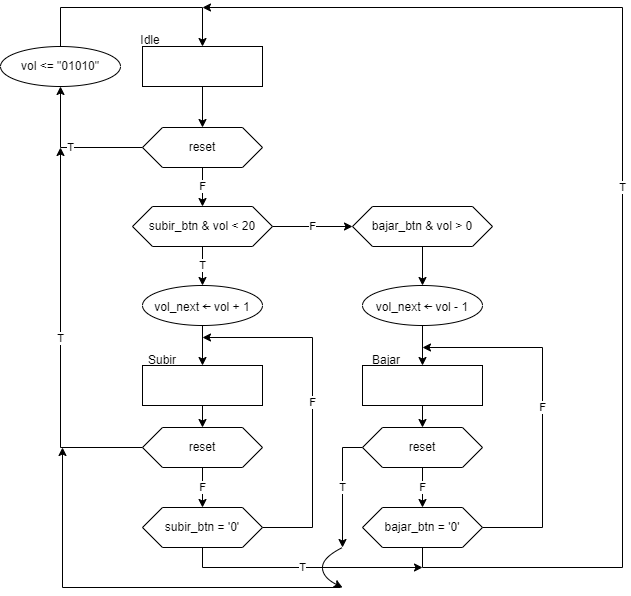

The diagram above was exported from draw.io. Its source (the exported page's mxGraphModel, read from the mxfile embedded in the PNG):
<mxGraphModel dx="852" dy="668" grid="1" gridSize="10" guides="1" tooltips="1" connect="1" arrows="1" fold="1" page="1" pageScale="1" pageWidth="1654" pageHeight="2336" math="0" shadow="0">
  <root>
    <mxCell id="WIyWlLk6GJQsqaUBKTNV-0" />
    <mxCell id="WIyWlLk6GJQsqaUBKTNV-1" parent="WIyWlLk6GJQsqaUBKTNV-0" />
    <mxCell id="vO0SX30NW0eWZGfdlZid-20" style="edgeStyle=orthogonalEdgeStyle;rounded=0;orthogonalLoop=1;jettySize=auto;html=1;exitX=0.5;exitY=1;exitDx=0;exitDy=0;entryX=0.5;entryY=0;entryDx=0;entryDy=0;" edge="1" parent="WIyWlLk6GJQsqaUBKTNV-1" source="lpCx-YttLl4YdKG1MkPc-0" target="vO0SX30NW0eWZGfdlZid-14">
      <mxGeometry relative="1" as="geometry" />
    </mxCell>
    <mxCell id="lpCx-YttLl4YdKG1MkPc-0" value="" style="rounded=0;whiteSpace=wrap;html=1;" parent="WIyWlLk6GJQsqaUBKTNV-1" vertex="1">
      <mxGeometry x="160" y="59" width="120" height="40" as="geometry" />
    </mxCell>
    <mxCell id="lpCx-YttLl4YdKG1MkPc-1" value="Idle" style="text;html=1;strokeColor=none;fillColor=none;align=center;verticalAlign=middle;whiteSpace=wrap;rounded=0;" parent="WIyWlLk6GJQsqaUBKTNV-1" vertex="1">
      <mxGeometry x="138" y="38" width="60" height="30" as="geometry" />
    </mxCell>
    <mxCell id="vO0SX30NW0eWZGfdlZid-3" value="T" style="edgeStyle=orthogonalEdgeStyle;rounded=0;orthogonalLoop=1;jettySize=auto;html=1;" edge="1" parent="WIyWlLk6GJQsqaUBKTNV-1" source="lpCx-YttLl4YdKG1MkPc-5" target="vO0SX30NW0eWZGfdlZid-2">
      <mxGeometry relative="1" as="geometry" />
    </mxCell>
    <mxCell id="vO0SX30NW0eWZGfdlZid-8" value="F" style="edgeStyle=orthogonalEdgeStyle;rounded=0;orthogonalLoop=1;jettySize=auto;html=1;" edge="1" parent="WIyWlLk6GJQsqaUBKTNV-1" source="lpCx-YttLl4YdKG1MkPc-5" target="vO0SX30NW0eWZGfdlZid-7">
      <mxGeometry relative="1" as="geometry" />
    </mxCell>
    <mxCell id="lpCx-YttLl4YdKG1MkPc-5" value="subir_btn &amp;amp; vol &amp;lt; 20" style="shape=hexagon;perimeter=hexagonPerimeter2;whiteSpace=wrap;html=1;fixedSize=1;" parent="WIyWlLk6GJQsqaUBKTNV-1" vertex="1">
      <mxGeometry x="150" y="219" width="140" height="40" as="geometry" />
    </mxCell>
    <mxCell id="vO0SX30NW0eWZGfdlZid-23" style="edgeStyle=orthogonalEdgeStyle;rounded=0;orthogonalLoop=1;jettySize=auto;html=1;exitX=0.5;exitY=1;exitDx=0;exitDy=0;entryX=0.5;entryY=0;entryDx=0;entryDy=0;" edge="1" parent="WIyWlLk6GJQsqaUBKTNV-1" source="lpCx-YttLl4YdKG1MkPc-8" target="vO0SX30NW0eWZGfdlZid-21">
      <mxGeometry relative="1" as="geometry" />
    </mxCell>
    <mxCell id="lpCx-YttLl4YdKG1MkPc-8" value="" style="rounded=0;whiteSpace=wrap;html=1;" parent="WIyWlLk6GJQsqaUBKTNV-1" vertex="1">
      <mxGeometry x="160" y="378" width="120" height="40" as="geometry" />
    </mxCell>
    <mxCell id="lpCx-YttLl4YdKG1MkPc-9" value="Subir" style="text;html=1;strokeColor=none;fillColor=none;align=center;verticalAlign=middle;whiteSpace=wrap;rounded=0;" parent="WIyWlLk6GJQsqaUBKTNV-1" vertex="1">
      <mxGeometry x="150" y="358" width="60" height="30" as="geometry" />
    </mxCell>
    <mxCell id="vO0SX30NW0eWZGfdlZid-24" style="edgeStyle=orthogonalEdgeStyle;rounded=0;orthogonalLoop=1;jettySize=auto;html=1;exitX=0.5;exitY=1;exitDx=0;exitDy=0;entryX=0.5;entryY=0;entryDx=0;entryDy=0;" edge="1" parent="WIyWlLk6GJQsqaUBKTNV-1" source="lpCx-YttLl4YdKG1MkPc-32" target="vO0SX30NW0eWZGfdlZid-22">
      <mxGeometry relative="1" as="geometry" />
    </mxCell>
    <mxCell id="lpCx-YttLl4YdKG1MkPc-32" value="" style="rounded=0;whiteSpace=wrap;html=1;" parent="WIyWlLk6GJQsqaUBKTNV-1" vertex="1">
      <mxGeometry x="380" y="378" width="120" height="40" as="geometry" />
    </mxCell>
    <mxCell id="lpCx-YttLl4YdKG1MkPc-33" value="Bajar" style="text;html=1;strokeColor=none;fillColor=none;align=center;verticalAlign=middle;whiteSpace=wrap;rounded=0;" parent="WIyWlLk6GJQsqaUBKTNV-1" vertex="1">
      <mxGeometry x="374" y="358" width="60" height="30" as="geometry" />
    </mxCell>
    <mxCell id="vO0SX30NW0eWZGfdlZid-6" style="edgeStyle=orthogonalEdgeStyle;rounded=0;orthogonalLoop=1;jettySize=auto;html=1;exitX=0.5;exitY=1;exitDx=0;exitDy=0;entryX=0.5;entryY=0;entryDx=0;entryDy=0;" edge="1" parent="WIyWlLk6GJQsqaUBKTNV-1" source="vO0SX30NW0eWZGfdlZid-2" target="lpCx-YttLl4YdKG1MkPc-8">
      <mxGeometry relative="1" as="geometry" />
    </mxCell>
    <mxCell id="vO0SX30NW0eWZGfdlZid-2" value="vol_next&amp;nbsp;&lt;span style=&quot;font-family: &amp;#34;consolas&amp;#34; , &amp;#34;menlo&amp;#34; , &amp;#34;courier new&amp;#34; , monospace ; font-size: 15px ; background-color: rgb(255 , 255 , 255)&quot;&gt;←&lt;/span&gt;&amp;nbsp;vol + 1" style="ellipse;whiteSpace=wrap;html=1;" vertex="1" parent="WIyWlLk6GJQsqaUBKTNV-1">
      <mxGeometry x="160" y="298" width="120" height="40" as="geometry" />
    </mxCell>
    <mxCell id="vO0SX30NW0eWZGfdlZid-12" style="edgeStyle=orthogonalEdgeStyle;rounded=0;orthogonalLoop=1;jettySize=auto;html=1;exitX=0.5;exitY=1;exitDx=0;exitDy=0;entryX=0.5;entryY=0;entryDx=0;entryDy=0;" edge="1" parent="WIyWlLk6GJQsqaUBKTNV-1" source="vO0SX30NW0eWZGfdlZid-7" target="vO0SX30NW0eWZGfdlZid-11">
      <mxGeometry relative="1" as="geometry" />
    </mxCell>
    <mxCell id="vO0SX30NW0eWZGfdlZid-7" value="bajar_btn &amp;amp; vol &amp;gt; 0" style="shape=hexagon;perimeter=hexagonPerimeter2;whiteSpace=wrap;html=1;fixedSize=1;" vertex="1" parent="WIyWlLk6GJQsqaUBKTNV-1">
      <mxGeometry x="370" y="219" width="140" height="40" as="geometry" />
    </mxCell>
    <mxCell id="vO0SX30NW0eWZGfdlZid-13" style="edgeStyle=orthogonalEdgeStyle;rounded=0;orthogonalLoop=1;jettySize=auto;html=1;exitX=0.5;exitY=1;exitDx=0;exitDy=0;entryX=0.5;entryY=0;entryDx=0;entryDy=0;" edge="1" parent="WIyWlLk6GJQsqaUBKTNV-1" source="vO0SX30NW0eWZGfdlZid-11" target="lpCx-YttLl4YdKG1MkPc-32">
      <mxGeometry relative="1" as="geometry" />
    </mxCell>
    <mxCell id="vO0SX30NW0eWZGfdlZid-11" value="vol_next&amp;nbsp;&lt;span style=&quot;font-family: &amp;#34;consolas&amp;#34; , &amp;#34;menlo&amp;#34; , &amp;#34;courier new&amp;#34; , monospace ; font-size: 15px ; background-color: rgb(255 , 255 , 255)&quot;&gt;←&lt;/span&gt;&amp;nbsp;vol - 1" style="ellipse;whiteSpace=wrap;html=1;" vertex="1" parent="WIyWlLk6GJQsqaUBKTNV-1">
      <mxGeometry x="380" y="298" width="120" height="40" as="geometry" />
    </mxCell>
    <mxCell id="vO0SX30NW0eWZGfdlZid-15" value="F" style="edgeStyle=orthogonalEdgeStyle;rounded=0;orthogonalLoop=1;jettySize=auto;html=1;exitX=0.5;exitY=1;exitDx=0;exitDy=0;entryX=0.5;entryY=0;entryDx=0;entryDy=0;" edge="1" parent="WIyWlLk6GJQsqaUBKTNV-1" source="vO0SX30NW0eWZGfdlZid-14" target="lpCx-YttLl4YdKG1MkPc-5">
      <mxGeometry relative="1" as="geometry" />
    </mxCell>
    <mxCell id="vO0SX30NW0eWZGfdlZid-18" value="T" style="edgeStyle=orthogonalEdgeStyle;rounded=0;orthogonalLoop=1;jettySize=auto;html=1;exitX=0;exitY=0.5;exitDx=0;exitDy=0;entryX=0.5;entryY=1;entryDx=0;entryDy=0;" edge="1" parent="WIyWlLk6GJQsqaUBKTNV-1" source="vO0SX30NW0eWZGfdlZid-14" target="vO0SX30NW0eWZGfdlZid-17">
      <mxGeometry relative="1" as="geometry" />
    </mxCell>
    <mxCell id="vO0SX30NW0eWZGfdlZid-14" value="reset" style="shape=hexagon;perimeter=hexagonPerimeter2;whiteSpace=wrap;html=1;fixedSize=1;" vertex="1" parent="WIyWlLk6GJQsqaUBKTNV-1">
      <mxGeometry x="160" y="140" width="120" height="40" as="geometry" />
    </mxCell>
    <mxCell id="vO0SX30NW0eWZGfdlZid-19" style="edgeStyle=orthogonalEdgeStyle;rounded=0;orthogonalLoop=1;jettySize=auto;html=1;exitX=0.5;exitY=0;exitDx=0;exitDy=0;entryX=0.5;entryY=0;entryDx=0;entryDy=0;" edge="1" parent="WIyWlLk6GJQsqaUBKTNV-1" source="vO0SX30NW0eWZGfdlZid-17" target="lpCx-YttLl4YdKG1MkPc-0">
      <mxGeometry relative="1" as="geometry">
        <mxPoint x="200" as="targetPoint" />
        <Array as="points">
          <mxPoint x="78" y="20" />
          <mxPoint x="220" y="20" />
        </Array>
      </mxGeometry>
    </mxCell>
    <mxCell id="vO0SX30NW0eWZGfdlZid-17" value="vol &amp;lt;= &quot;01010&quot;" style="ellipse;whiteSpace=wrap;html=1;" vertex="1" parent="WIyWlLk6GJQsqaUBKTNV-1">
      <mxGeometry x="18" y="59" width="120" height="40" as="geometry" />
    </mxCell>
    <mxCell id="vO0SX30NW0eWZGfdlZid-25" value="T" style="edgeStyle=orthogonalEdgeStyle;rounded=0;orthogonalLoop=1;jettySize=auto;html=1;exitX=0;exitY=0.5;exitDx=0;exitDy=0;" edge="1" parent="WIyWlLk6GJQsqaUBKTNV-1" source="vO0SX30NW0eWZGfdlZid-21">
      <mxGeometry relative="1" as="geometry">
        <mxPoint x="78" y="160" as="targetPoint" />
        <mxPoint x="158" y="460" as="sourcePoint" />
      </mxGeometry>
    </mxCell>
    <mxCell id="vO0SX30NW0eWZGfdlZid-28" value="F" style="edgeStyle=orthogonalEdgeStyle;rounded=0;orthogonalLoop=1;jettySize=auto;html=1;exitX=0.5;exitY=1;exitDx=0;exitDy=0;entryX=0.5;entryY=0;entryDx=0;entryDy=0;" edge="1" parent="WIyWlLk6GJQsqaUBKTNV-1" source="vO0SX30NW0eWZGfdlZid-21" target="vO0SX30NW0eWZGfdlZid-26">
      <mxGeometry relative="1" as="geometry" />
    </mxCell>
    <mxCell id="vO0SX30NW0eWZGfdlZid-21" value="reset" style="shape=hexagon;perimeter=hexagonPerimeter2;whiteSpace=wrap;html=1;fixedSize=1;" vertex="1" parent="WIyWlLk6GJQsqaUBKTNV-1">
      <mxGeometry x="160" y="440" width="120" height="40" as="geometry" />
    </mxCell>
    <mxCell id="vO0SX30NW0eWZGfdlZid-29" value="F" style="edgeStyle=orthogonalEdgeStyle;rounded=0;orthogonalLoop=1;jettySize=auto;html=1;exitX=0.5;exitY=1;exitDx=0;exitDy=0;entryX=0.5;entryY=0;entryDx=0;entryDy=0;" edge="1" parent="WIyWlLk6GJQsqaUBKTNV-1" source="vO0SX30NW0eWZGfdlZid-22" target="vO0SX30NW0eWZGfdlZid-27">
      <mxGeometry relative="1" as="geometry" />
    </mxCell>
    <mxCell id="vO0SX30NW0eWZGfdlZid-41" value="T" style="edgeStyle=orthogonalEdgeStyle;rounded=0;orthogonalLoop=1;jettySize=auto;html=1;exitX=0;exitY=0.5;exitDx=0;exitDy=0;" edge="1" parent="WIyWlLk6GJQsqaUBKTNV-1" source="vO0SX30NW0eWZGfdlZid-22">
      <mxGeometry relative="1" as="geometry">
        <mxPoint x="359.9999999999999" y="560" as="targetPoint" />
      </mxGeometry>
    </mxCell>
    <mxCell id="vO0SX30NW0eWZGfdlZid-22" value="reset" style="shape=hexagon;perimeter=hexagonPerimeter2;whiteSpace=wrap;html=1;fixedSize=1;" vertex="1" parent="WIyWlLk6GJQsqaUBKTNV-1">
      <mxGeometry x="380" y="440" width="120" height="40" as="geometry" />
    </mxCell>
    <mxCell id="vO0SX30NW0eWZGfdlZid-30" value="F" style="edgeStyle=orthogonalEdgeStyle;rounded=0;orthogonalLoop=1;jettySize=auto;html=1;exitX=1;exitY=0.5;exitDx=0;exitDy=0;" edge="1" parent="WIyWlLk6GJQsqaUBKTNV-1" source="vO0SX30NW0eWZGfdlZid-26">
      <mxGeometry relative="1" as="geometry">
        <mxPoint x="220" y="350" as="targetPoint" />
        <Array as="points">
          <mxPoint x="330" y="540" />
          <mxPoint x="330" y="350" />
        </Array>
      </mxGeometry>
    </mxCell>
    <mxCell id="vO0SX30NW0eWZGfdlZid-34" value="T" style="edgeStyle=orthogonalEdgeStyle;rounded=0;orthogonalLoop=1;jettySize=auto;html=1;exitX=0.5;exitY=1;exitDx=0;exitDy=0;" edge="1" parent="WIyWlLk6GJQsqaUBKTNV-1" source="vO0SX30NW0eWZGfdlZid-26">
      <mxGeometry relative="1" as="geometry">
        <mxPoint x="440" y="580" as="targetPoint" />
        <Array as="points">
          <mxPoint x="220" y="580" />
          <mxPoint x="440" y="580" />
        </Array>
      </mxGeometry>
    </mxCell>
    <mxCell id="vO0SX30NW0eWZGfdlZid-26" value="subir_btn = '0'" style="shape=hexagon;perimeter=hexagonPerimeter2;whiteSpace=wrap;html=1;fixedSize=1;" vertex="1" parent="WIyWlLk6GJQsqaUBKTNV-1">
      <mxGeometry x="160" y="520" width="120" height="40" as="geometry" />
    </mxCell>
    <mxCell id="vO0SX30NW0eWZGfdlZid-31" value="F" style="edgeStyle=orthogonalEdgeStyle;rounded=0;orthogonalLoop=1;jettySize=auto;html=1;exitX=1;exitY=0.5;exitDx=0;exitDy=0;" edge="1" parent="WIyWlLk6GJQsqaUBKTNV-1" source="vO0SX30NW0eWZGfdlZid-27">
      <mxGeometry relative="1" as="geometry">
        <mxPoint x="440" y="360" as="targetPoint" />
        <Array as="points">
          <mxPoint x="560" y="540" />
          <mxPoint x="560" y="360" />
        </Array>
      </mxGeometry>
    </mxCell>
    <mxCell id="vO0SX30NW0eWZGfdlZid-33" value="T" style="edgeStyle=orthogonalEdgeStyle;rounded=0;orthogonalLoop=1;jettySize=auto;html=1;exitX=0.5;exitY=1;exitDx=0;exitDy=0;" edge="1" parent="WIyWlLk6GJQsqaUBKTNV-1" source="vO0SX30NW0eWZGfdlZid-27">
      <mxGeometry relative="1" as="geometry">
        <mxPoint x="220" y="20" as="targetPoint" />
        <Array as="points">
          <mxPoint x="440" y="580" />
          <mxPoint x="640" y="580" />
          <mxPoint x="640" y="20" />
        </Array>
      </mxGeometry>
    </mxCell>
    <mxCell id="vO0SX30NW0eWZGfdlZid-27" value="bajar_btn = '0'" style="shape=hexagon;perimeter=hexagonPerimeter2;whiteSpace=wrap;html=1;fixedSize=1;" vertex="1" parent="WIyWlLk6GJQsqaUBKTNV-1">
      <mxGeometry x="380" y="520" width="120" height="40" as="geometry" />
    </mxCell>
    <mxCell id="vO0SX30NW0eWZGfdlZid-40" value="" style="curved=1;endArrow=classic;html=1;rounded=0;" edge="1" parent="WIyWlLk6GJQsqaUBKTNV-1">
      <mxGeometry width="50" height="50" relative="1" as="geometry">
        <mxPoint x="360" y="560" as="sourcePoint" />
        <mxPoint x="360" y="600" as="targetPoint" />
        <Array as="points">
          <mxPoint x="340" y="570" />
          <mxPoint x="340" y="590" />
        </Array>
      </mxGeometry>
    </mxCell>
    <mxCell id="vO0SX30NW0eWZGfdlZid-43" value="" style="endArrow=none;html=1;rounded=0;" edge="1" parent="WIyWlLk6GJQsqaUBKTNV-1">
      <mxGeometry width="50" height="50" relative="1" as="geometry">
        <mxPoint x="80" y="600" as="sourcePoint" />
        <mxPoint x="358" y="600" as="targetPoint" />
      </mxGeometry>
    </mxCell>
    <mxCell id="vO0SX30NW0eWZGfdlZid-44" value="" style="endArrow=classic;html=1;rounded=0;" edge="1" parent="WIyWlLk6GJQsqaUBKTNV-1">
      <mxGeometry width="50" height="50" relative="1" as="geometry">
        <mxPoint x="80" y="600" as="sourcePoint" />
        <mxPoint x="80" y="460" as="targetPoint" />
      </mxGeometry>
    </mxCell>
  </root>
</mxGraphModel>